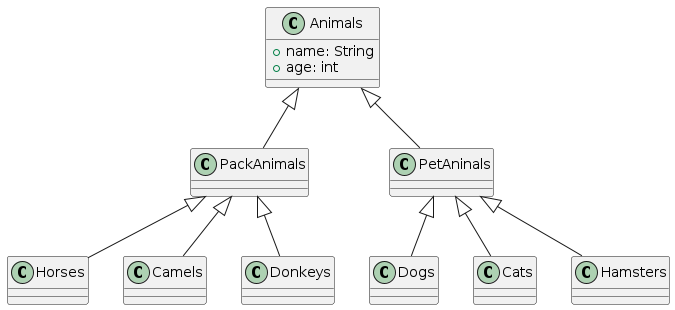

The diagram above was rendered by PlantUML. Its source (embedded in the PNG):
@startuml


class Animals {
    +name: String
    +age: int
}

class PackAnimals extends Animals {

}

class Horses extends PackAnimals {

}

class Camels extends PackAnimals {
    
}

class Donkeys extends PackAnimals {
    
}

class PetAninals extends Animals {

}

class Dogs extends PetAninals {

}

class Cats extends PetAninals {
    
}

class Hamsters extends PetAninals {
    
}

@enduml